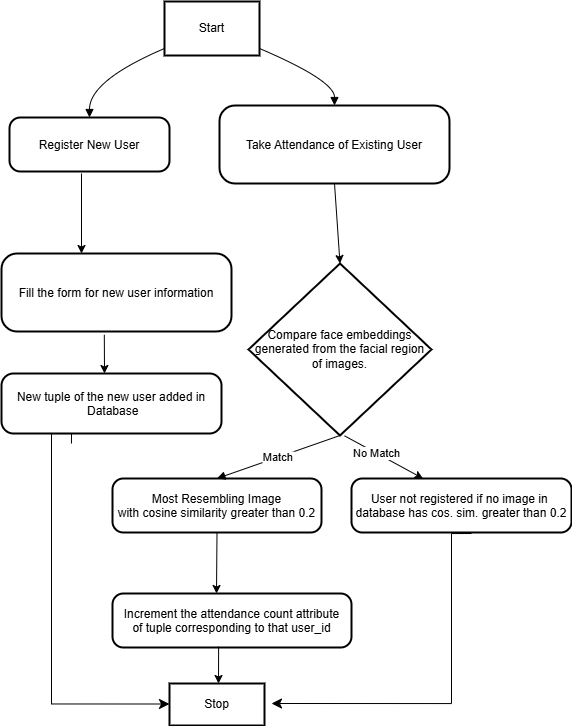

The diagram above was exported from draw.io. Its source (the exported page's mxGraphModel, read from the mxfile embedded in the PNG):
<mxGraphModel dx="2250" dy="751" grid="1" gridSize="10" guides="1" tooltips="1" connect="1" arrows="1" fold="1" page="1" pageScale="1" pageWidth="850" pageHeight="1100" math="0" shadow="0">
  <root>
    <mxCell id="0" />
    <mxCell id="1" parent="0" />
    <mxCell id="2" value="Start" style="whiteSpace=wrap;strokeWidth=2;" parent="1" vertex="1">
      <mxGeometry x="163" y="8" width="95" height="54" as="geometry" />
    </mxCell>
    <mxCell id="3" value="Register New User" style="rounded=1;arcSize=20;strokeWidth=2" parent="1" vertex="1">
      <mxGeometry x="8" y="124" width="160" height="54" as="geometry" />
    </mxCell>
    <mxCell id="4" value="Take Attendance of Existing User" style="rounded=1;arcSize=20;strokeWidth=2" parent="1" vertex="1">
      <mxGeometry x="218" y="112" width="230" height="78" as="geometry" />
    </mxCell>
    <mxCell id="5" value="Compare face embeddings generated from the facial region of images." style="rhombus;strokeWidth=2;whiteSpace=wrap;" parent="1" vertex="1">
      <mxGeometry x="247" y="270" width="183" height="172" as="geometry" />
    </mxCell>
    <mxCell id="6" value="Most Resembling Image&#10;with cosine similarity greater than 0.2" style="rounded=1;arcSize=20;strokeWidth=2" parent="1" vertex="1">
      <mxGeometry x="111" y="485" width="209" height="54" as="geometry" />
    </mxCell>
    <mxCell id="7" value="" style="curved=1;startArrow=none;endArrow=block;exitX=0;exitY=0.87;entryX=0.5;entryY=0;" parent="1" source="2" target="3" edge="1">
      <mxGeometry relative="1" as="geometry">
        <Array as="points">
          <mxPoint x="88" y="87" />
        </Array>
      </mxGeometry>
    </mxCell>
    <mxCell id="8" value="" style="curved=1;startArrow=none;endArrow=block;exitX=1;exitY=0.87;entryX=0.5;entryY=0;" parent="1" source="2" target="4" edge="1">
      <mxGeometry relative="1" as="geometry">
        <Array as="points">
          <mxPoint x="333" y="87" />
        </Array>
      </mxGeometry>
    </mxCell>
    <mxCell id="11" value="Match" style="curved=1;startArrow=none;endArrow=block;exitX=0.5;exitY=1;entryX=0.5;entryY=0.01;" parent="1" source="5" target="6" edge="1">
      <mxGeometry relative="1" as="geometry">
        <Array as="points" />
      </mxGeometry>
    </mxCell>
    <mxCell id="oJC6xVPdtWveQHYcYE2N-14" value="" style="endArrow=classic;html=1;rounded=0;exitX=0.525;exitY=1.002;exitDx=0;exitDy=0;exitPerimeter=0;" edge="1" parent="1" source="5">
      <mxGeometry width="50" height="50" relative="1" as="geometry">
        <mxPoint x="350" y="447" as="sourcePoint" />
        <mxPoint x="421.5" y="485" as="targetPoint" />
      </mxGeometry>
    </mxCell>
    <mxCell id="oJC6xVPdtWveQHYcYE2N-16" value="No Match" style="edgeLabel;html=1;align=center;verticalAlign=middle;resizable=0;points=[];" vertex="1" connectable="0" parent="oJC6xVPdtWveQHYcYE2N-14">
      <mxGeometry x="-0.1914" relative="1" as="geometry">
        <mxPoint as="offset" />
      </mxGeometry>
    </mxCell>
    <mxCell id="oJC6xVPdtWveQHYcYE2N-15" value="User not registered if no image in &#10;database has cos. sim. greater than 0.2" style="rounded=1;arcSize=20;strokeWidth=2" vertex="1" parent="1">
      <mxGeometry x="350" y="485" width="220" height="54" as="geometry" />
    </mxCell>
    <mxCell id="oJC6xVPdtWveQHYcYE2N-20" value="" style="endArrow=classic;html=1;rounded=0;exitX=0.5;exitY=1;exitDx=0;exitDy=0;" edge="1" parent="1" source="6">
      <mxGeometry width="50" height="50" relative="1" as="geometry">
        <mxPoint x="370" y="520" as="sourcePoint" />
        <mxPoint x="215" y="600" as="targetPoint" />
      </mxGeometry>
    </mxCell>
    <mxCell id="oJC6xVPdtWveQHYcYE2N-22" value="Increment the attendance count attribute&#10;of tuple corresponding to that user_id" style="rounded=1;arcSize=20;strokeWidth=2" vertex="1" parent="1">
      <mxGeometry x="111" y="600" width="239" height="54" as="geometry" />
    </mxCell>
    <mxCell id="oJC6xVPdtWveQHYcYE2N-23" value="" style="endArrow=classic;html=1;rounded=0;" edge="1" parent="1">
      <mxGeometry width="50" height="50" relative="1" as="geometry">
        <mxPoint x="80" y="180" as="sourcePoint" />
        <mxPoint x="80" y="260" as="targetPoint" />
      </mxGeometry>
    </mxCell>
    <mxCell id="oJC6xVPdtWveQHYcYE2N-24" value="Fill the form for new user information" style="rounded=1;arcSize=20;strokeWidth=2" vertex="1" parent="1">
      <mxGeometry y="260" width="230" height="78" as="geometry" />
    </mxCell>
    <mxCell id="oJC6xVPdtWveQHYcYE2N-26" value="" style="endArrow=classic;html=1;rounded=0;exitX=0.447;exitY=1.042;exitDx=0;exitDy=0;exitPerimeter=0;" edge="1" parent="1" source="oJC6xVPdtWveQHYcYE2N-24">
      <mxGeometry width="50" height="50" relative="1" as="geometry">
        <mxPoint x="230" y="380" as="sourcePoint" />
        <mxPoint x="103" y="380" as="targetPoint" />
      </mxGeometry>
    </mxCell>
    <mxCell id="oJC6xVPdtWveQHYcYE2N-27" value="New tuple of the new user added in&#10; Database" style="rounded=1;arcSize=20;strokeWidth=2" vertex="1" parent="1">
      <mxGeometry y="380" width="220" height="60" as="geometry" />
    </mxCell>
    <mxCell id="oJC6xVPdtWveQHYcYE2N-28" value="" style="endArrow=classic;html=1;rounded=0;exitX=0.5;exitY=1;exitDx=0;exitDy=0;entryX=0.5;entryY=0;entryDx=0;entryDy=0;" edge="1" parent="1" source="4" target="5">
      <mxGeometry width="50" height="50" relative="1" as="geometry">
        <mxPoint x="380" y="340" as="sourcePoint" />
        <mxPoint x="430" y="290" as="targetPoint" />
      </mxGeometry>
    </mxCell>
    <mxCell id="oJC6xVPdtWveQHYcYE2N-29" value="" style="endArrow=classic;html=1;rounded=0;exitX=0.444;exitY=0.983;exitDx=0;exitDy=0;exitPerimeter=0;" edge="1" parent="1" source="oJC6xVPdtWveQHYcYE2N-22">
      <mxGeometry width="50" height="50" relative="1" as="geometry">
        <mxPoint x="220" y="660" as="sourcePoint" />
        <mxPoint x="217" y="690" as="targetPoint" />
      </mxGeometry>
    </mxCell>
    <mxCell id="oJC6xVPdtWveQHYcYE2N-30" value="Stop" style="whiteSpace=wrap;strokeWidth=2;" vertex="1" parent="1">
      <mxGeometry x="168" y="690" width="95" height="42" as="geometry" />
    </mxCell>
    <mxCell id="oJC6xVPdtWveQHYcYE2N-32" value="" style="edgeStyle=segmentEdgeStyle;endArrow=classic;html=1;curved=0;rounded=0;endSize=8;startSize=8;" edge="1" parent="1">
      <mxGeometry width="50" height="50" relative="1" as="geometry">
        <mxPoint x="470" y="540" as="sourcePoint" />
        <mxPoint x="270" y="710" as="targetPoint" />
        <Array as="points">
          <mxPoint x="450" y="540" />
          <mxPoint x="450" y="710" />
        </Array>
      </mxGeometry>
    </mxCell>
    <mxCell id="oJC6xVPdtWveQHYcYE2N-33" value="" style="edgeStyle=segmentEdgeStyle;endArrow=classic;html=1;curved=0;rounded=0;endSize=8;startSize=8;exitX=0.318;exitY=1;exitDx=0;exitDy=0;exitPerimeter=0;entryX=0;entryY=0.25;entryDx=0;entryDy=0;" edge="1" parent="1">
      <mxGeometry width="50" height="50" relative="1" as="geometry">
        <mxPoint x="69.95999999999981" y="450" as="sourcePoint" />
        <mxPoint x="168" y="710.5" as="targetPoint" />
        <Array as="points">
          <mxPoint x="70" y="440" />
          <mxPoint x="50" y="440" />
          <mxPoint x="50" y="711" />
        </Array>
      </mxGeometry>
    </mxCell>
  </root>
</mxGraphModel>